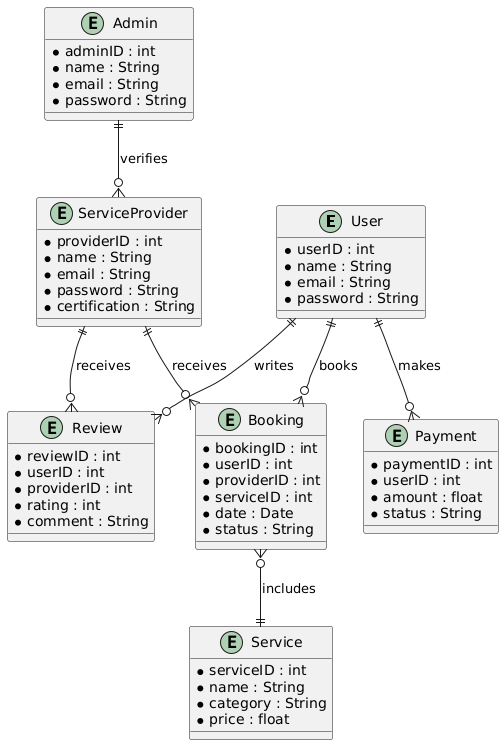

The diagram above was rendered by PlantUML. Its source (embedded in the PNG):
@startuml
entity User {
    * userID : int
    * name : String
    * email : String
    * password : String
}

entity ServiceProvider {
    * providerID : int
    * name : String
    * email : String
    * password : String
    * certification : String
}

entity Admin {
    * adminID : int
    * name : String
    * email : String
    * password : String
}

entity Service {
    * serviceID : int
    * name : String
    * category : String
    * price : float
}

entity Booking {
    * bookingID : int
    * userID : int
    * providerID : int
    * serviceID : int
    * date : Date
    * status : String
}

entity Payment {
    * paymentID : int
    * userID : int
    * amount : float
    * status : String
}

entity Review {
    * reviewID : int
    * userID : int
    * providerID : int
    * rating : int
    * comment : String
}

User ||--o{ Booking : books
ServiceProvider ||--o{ Booking : receives
Booking }o--|| Service : includes
User ||--o{ Payment : makes
User ||--o{ Review : writes
ServiceProvider ||--o{ Review : receives
Admin ||--o{ ServiceProvider : verifies
@enduml